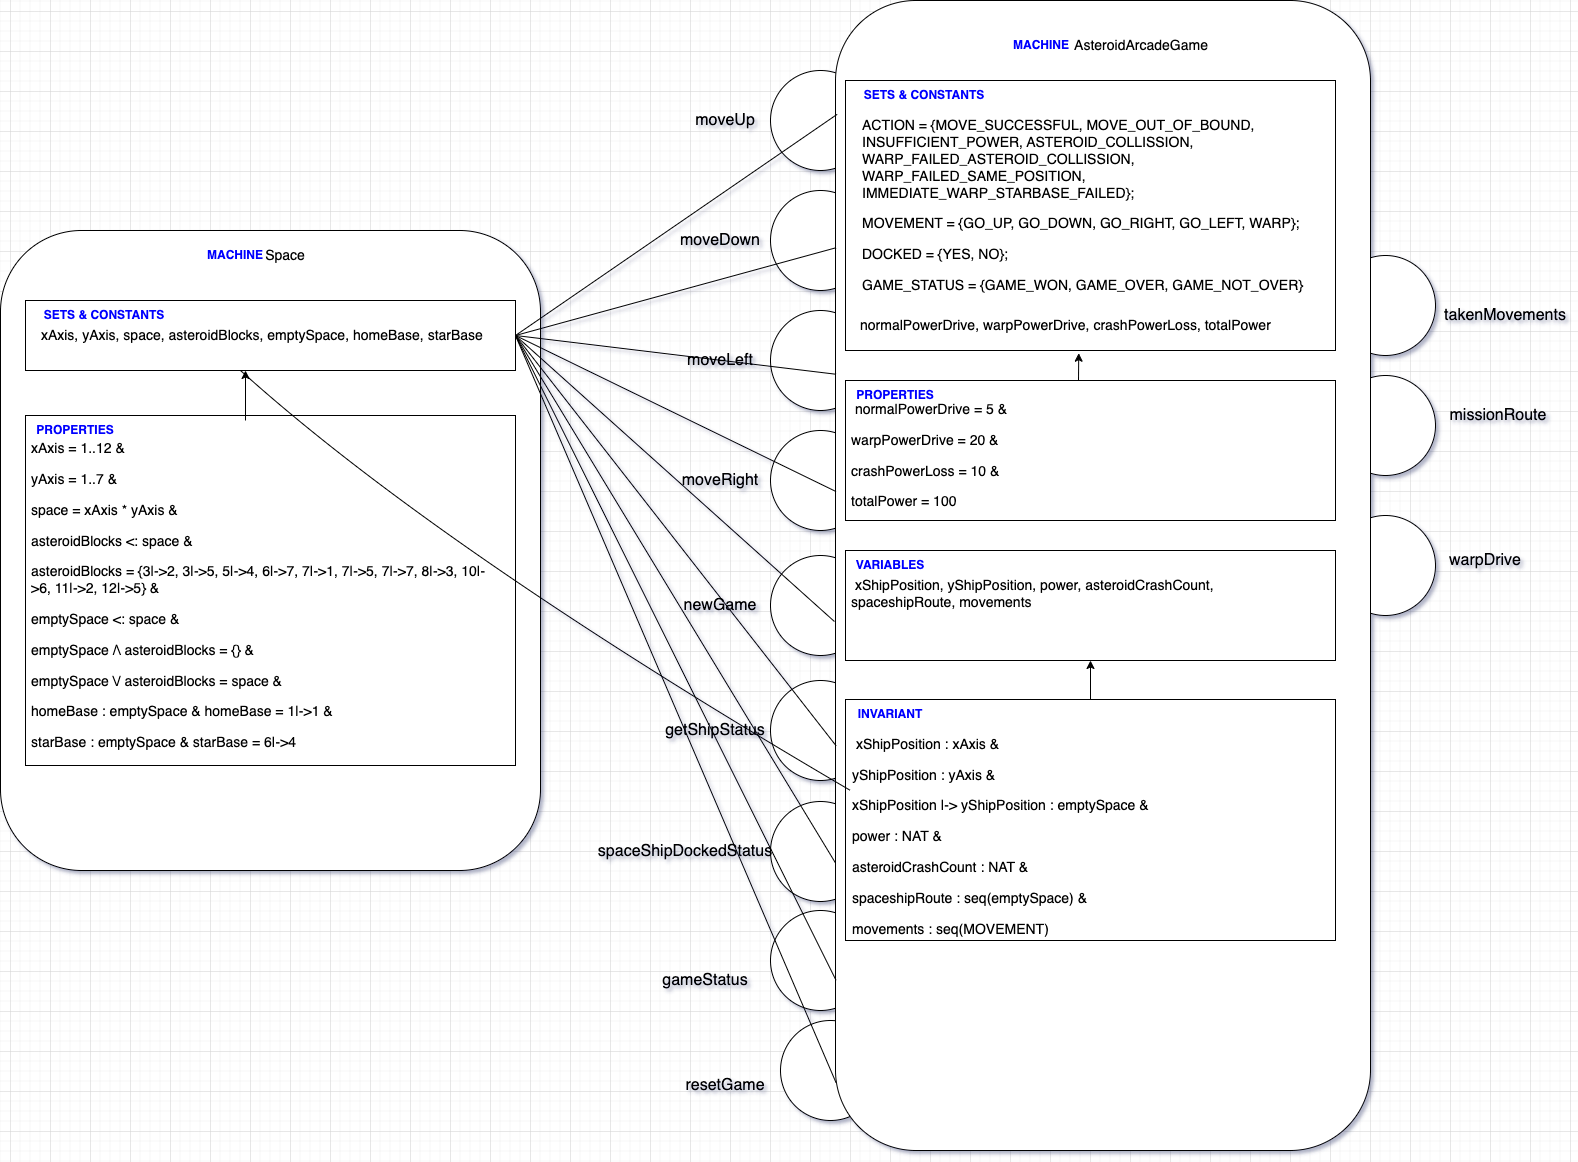

The diagram above was exported from draw.io. Its source (the exported page's mxGraphModel, read from the mxfile embedded in the PNG):
<mxGraphModel dx="2206" dy="1223" grid="1" gridSize="10" guides="1" tooltips="1" connect="1" arrows="1" fold="1" page="1" pageScale="1" pageWidth="827" pageHeight="1169" math="0" shadow="0">
  <root>
    <mxCell id="0" />
    <mxCell id="1" parent="0" />
    <mxCell id="4yIqp9vL1Z3F7QKYJu5n-49" value="" style="ellipse;whiteSpace=wrap;html=1;aspect=fixed;" vertex="1" parent="1">
      <mxGeometry x="1565" y="985" width="100" height="100" as="geometry" />
    </mxCell>
    <mxCell id="4yIqp9vL1Z3F7QKYJu5n-47" value="" style="ellipse;whiteSpace=wrap;html=1;aspect=fixed;" vertex="1" parent="1">
      <mxGeometry x="1010" y="1490" width="100" height="100" as="geometry" />
    </mxCell>
    <mxCell id="4yIqp9vL1Z3F7QKYJu5n-46" value="" style="ellipse;whiteSpace=wrap;html=1;aspect=fixed;" vertex="1" parent="1">
      <mxGeometry x="1565" y="725" width="100" height="100" as="geometry" />
    </mxCell>
    <mxCell id="4yIqp9vL1Z3F7QKYJu5n-45" value="" style="ellipse;whiteSpace=wrap;html=1;aspect=fixed;" vertex="1" parent="1">
      <mxGeometry x="1000" y="1380" width="100" height="100" as="geometry" />
    </mxCell>
    <mxCell id="4yIqp9vL1Z3F7QKYJu5n-27" value="" style="ellipse;whiteSpace=wrap;html=1;aspect=fixed;" vertex="1" parent="1">
      <mxGeometry x="1565" y="845" width="100" height="100" as="geometry" />
    </mxCell>
    <mxCell id="4yIqp9vL1Z3F7QKYJu5n-26" value="" style="ellipse;whiteSpace=wrap;html=1;aspect=fixed;" vertex="1" parent="1">
      <mxGeometry x="1000" y="1271" width="100" height="100" as="geometry" />
    </mxCell>
    <mxCell id="4yIqp9vL1Z3F7QKYJu5n-25" value="" style="ellipse;whiteSpace=wrap;html=1;aspect=fixed;" vertex="1" parent="1">
      <mxGeometry x="1000" y="1150" width="100" height="100" as="geometry" />
    </mxCell>
    <mxCell id="4yIqp9vL1Z3F7QKYJu5n-24" value="" style="ellipse;whiteSpace=wrap;html=1;aspect=fixed;" vertex="1" parent="1">
      <mxGeometry x="1000" y="1025" width="100" height="100" as="geometry" />
    </mxCell>
    <mxCell id="4yIqp9vL1Z3F7QKYJu5n-18" value="" style="ellipse;whiteSpace=wrap;html=1;aspect=fixed;" vertex="1" parent="1">
      <mxGeometry x="1000" y="660" width="100" height="100" as="geometry" />
    </mxCell>
    <mxCell id="4yIqp9vL1Z3F7QKYJu5n-19" value="" style="ellipse;whiteSpace=wrap;html=1;aspect=fixed;" vertex="1" parent="1">
      <mxGeometry x="1000" y="780" width="100" height="100" as="geometry" />
    </mxCell>
    <mxCell id="4yIqp9vL1Z3F7QKYJu5n-20" value="" style="ellipse;whiteSpace=wrap;html=1;aspect=fixed;" vertex="1" parent="1">
      <mxGeometry x="1000" y="900" width="100" height="100" as="geometry" />
    </mxCell>
    <mxCell id="4yIqp9vL1Z3F7QKYJu5n-17" value="" style="ellipse;whiteSpace=wrap;html=1;aspect=fixed;" vertex="1" parent="1">
      <mxGeometry x="1000" y="540" width="100" height="100" as="geometry" />
    </mxCell>
    <mxCell id="rUMl1aIWX8RCXmH1c5Ah-6" value="" style="rounded=1;whiteSpace=wrap;html=1;glass=0;movable=1;" parent="1" vertex="1">
      <mxGeometry x="230" y="700" width="540" height="640" as="geometry" />
    </mxCell>
    <mxCell id="rUMl1aIWX8RCXmH1c5Ah-16" value="" style="rounded=0;whiteSpace=wrap;html=1;" parent="1" vertex="1">
      <mxGeometry x="255" y="885" width="490" height="350" as="geometry" />
    </mxCell>
    <mxCell id="rUMl1aIWX8RCXmH1c5Ah-15" value="" style="rounded=0;whiteSpace=wrap;html=1;" parent="1" vertex="1">
      <mxGeometry x="255" y="770" width="490" height="70" as="geometry" />
    </mxCell>
    <mxCell id="rUMl1aIWX8RCXmH1c5Ah-7" value="&lt;b&gt;MACHINE&lt;/b&gt;" style="text;html=1;strokeColor=none;fillColor=none;align=center;verticalAlign=middle;whiteSpace=wrap;rounded=0;fontColor=#0000FF;" parent="1" vertex="1">
      <mxGeometry x="435" y="710" width="60" height="30" as="geometry" />
    </mxCell>
    <mxCell id="rUMl1aIWX8RCXmH1c5Ah-9" value="&lt;b&gt;PROPERTIES&lt;/b&gt;" style="text;html=1;strokeColor=none;fillColor=none;align=center;verticalAlign=middle;whiteSpace=wrap;rounded=0;fontColor=#0000FF;" parent="1" vertex="1">
      <mxGeometry x="245" y="885" width="120" height="30" as="geometry" />
    </mxCell>
    <mxCell id="rUMl1aIWX8RCXmH1c5Ah-8" value="&lt;b&gt;SETS &amp;amp; CONSTANTS&lt;/b&gt;" style="text;html=1;strokeColor=none;fillColor=none;align=center;verticalAlign=middle;whiteSpace=wrap;rounded=0;fontColor=#0000FF;" parent="1" vertex="1">
      <mxGeometry x="259" y="770" width="150" height="30" as="geometry" />
    </mxCell>
    <mxCell id="rUMl1aIWX8RCXmH1c5Ah-37" value="" style="rounded=1;whiteSpace=wrap;html=1;movable=0;" parent="1" vertex="1">
      <mxGeometry x="1065" y="470" width="535" height="1150" as="geometry" />
    </mxCell>
    <mxCell id="rUMl1aIWX8RCXmH1c5Ah-38" value="" style="rounded=0;whiteSpace=wrap;html=1;" parent="1" vertex="1">
      <mxGeometry x="1075" y="1020" width="490" height="110" as="geometry" />
    </mxCell>
    <mxCell id="rUMl1aIWX8RCXmH1c5Ah-39" value="" style="rounded=0;whiteSpace=wrap;html=1;" parent="1" vertex="1">
      <mxGeometry x="1075" y="1169" width="490" height="241" as="geometry" />
    </mxCell>
    <mxCell id="rUMl1aIWX8RCXmH1c5Ah-40" value="" style="rounded=0;whiteSpace=wrap;html=1;" parent="1" vertex="1">
      <mxGeometry x="1075" y="850" width="490" height="140" as="geometry" />
    </mxCell>
    <mxCell id="rUMl1aIWX8RCXmH1c5Ah-41" value="" style="rounded=0;whiteSpace=wrap;html=1;" parent="1" vertex="1">
      <mxGeometry x="1075" y="550" width="490" height="270" as="geometry" />
    </mxCell>
    <mxCell id="rUMl1aIWX8RCXmH1c5Ah-42" value="&lt;b&gt;MACHINE&lt;/b&gt;" style="text;html=1;strokeColor=none;fillColor=none;align=center;verticalAlign=middle;whiteSpace=wrap;rounded=0;fontColor=#0000FF;" parent="1" vertex="1">
      <mxGeometry x="1241" y="500" width="60" height="30" as="geometry" />
    </mxCell>
    <mxCell id="rUMl1aIWX8RCXmH1c5Ah-43" value="&lt;b&gt;PROPERTIES&lt;/b&gt;" style="text;html=1;strokeColor=none;fillColor=none;align=center;verticalAlign=middle;whiteSpace=wrap;rounded=0;fontColor=#0000FF;" parent="1" vertex="1">
      <mxGeometry x="1065" y="850" width="120" height="30" as="geometry" />
    </mxCell>
    <mxCell id="rUMl1aIWX8RCXmH1c5Ah-44" value="&lt;b&gt;SETS &amp;amp; CONSTANTS&lt;/b&gt;" style="text;html=1;strokeColor=none;fillColor=none;align=center;verticalAlign=middle;whiteSpace=wrap;rounded=0;fontColor=#0000FF;" parent="1" vertex="1">
      <mxGeometry x="1079" y="550" width="150" height="30" as="geometry" />
    </mxCell>
    <mxCell id="rUMl1aIWX8RCXmH1c5Ah-45" value="&lt;b&gt;VARIABLES&lt;/b&gt;" style="text;html=1;strokeColor=none;fillColor=none;align=center;verticalAlign=middle;whiteSpace=wrap;rounded=0;fontColor=#0000FF;" parent="1" vertex="1">
      <mxGeometry x="1070" y="1020" width="100" height="30" as="geometry" />
    </mxCell>
    <mxCell id="rUMl1aIWX8RCXmH1c5Ah-46" value="&lt;b&gt;INVARIANT&lt;/b&gt;" style="text;html=1;strokeColor=none;fillColor=none;align=center;verticalAlign=middle;whiteSpace=wrap;rounded=0;fontColor=#0000FF;" parent="1" vertex="1">
      <mxGeometry x="1075" y="1169" width="90" height="30" as="geometry" />
    </mxCell>
    <mxCell id="4yIqp9vL1Z3F7QKYJu5n-1" value="Space" style="text;html=1;strokeColor=none;fillColor=none;align=center;verticalAlign=middle;whiteSpace=wrap;rounded=0;fontSize=14;" vertex="1" parent="1">
      <mxGeometry x="485" y="710" width="60" height="30" as="geometry" />
    </mxCell>
    <mxCell id="4yIqp9vL1Z3F7QKYJu5n-2" value="AsteroidArcadeGame" style="text;html=1;strokeColor=none;fillColor=none;align=center;verticalAlign=middle;whiteSpace=wrap;rounded=0;fontSize=14;" vertex="1" parent="1">
      <mxGeometry x="1296" y="500" width="150" height="30" as="geometry" />
    </mxCell>
    <mxCell id="4yIqp9vL1Z3F7QKYJu5n-3" value="&amp;nbsp; xAxis, yAxis, space, asteroidBlocks, emptySpace, homeBase, starBase" style="text;html=1;strokeColor=none;fillColor=none;align=center;verticalAlign=middle;whiteSpace=wrap;rounded=0;fontSize=14;" vertex="1" parent="1">
      <mxGeometry x="245" y="790" width="486" height="30" as="geometry" />
    </mxCell>
    <mxCell id="4yIqp9vL1Z3F7QKYJu5n-4" value="&lt;p style=&quot;font-size: 14px;&quot;&gt;&lt;span style=&quot;background-color: initial; font-size: 14px;&quot;&gt;xAxis = 1..12 &amp;amp;&lt;/span&gt;&lt;br style=&quot;font-size: 14px;&quot;&gt;&lt;/p&gt;&lt;p style=&quot;font-size: 14px;&quot;&gt;&lt;span style=&quot;background-color: initial; font-size: 14px;&quot;&gt;yAxis = 1..7 &amp;amp;&lt;/span&gt;&lt;/p&gt;&lt;p style=&quot;font-size: 14px;&quot;&gt;&lt;span style=&quot;background-color: initial; font-size: 14px;&quot;&gt;space = xAxis * yAxis &amp;amp;&lt;/span&gt;&lt;/p&gt;&lt;p style=&quot;font-size: 14px;&quot;&gt;&lt;/p&gt;&lt;p style=&quot;font-size: 14px;&quot;&gt;&lt;span style=&quot;background-color: initial; font-size: 14px;&quot;&gt;asteroidBlocks &amp;lt;: space &amp;amp;&lt;/span&gt;&lt;br style=&quot;font-size: 14px;&quot;&gt;&lt;/p&gt;&lt;p style=&quot;font-size: 14px;&quot;&gt;&lt;span style=&quot;background-color: initial; font-size: 14px;&quot;&gt;asteroidBlocks = {3|-&amp;gt;2, 3|-&amp;gt;5, 5|-&amp;gt;4, 6|-&amp;gt;7, 7|-&amp;gt;1, 7|-&amp;gt;5, 7|-&amp;gt;7, 8|-&amp;gt;3, 10|-&amp;gt;6, 11|-&amp;gt;2, 12|-&amp;gt;5} &amp;amp;&lt;/span&gt;&lt;/p&gt;&lt;p style=&quot;font-size: 14px;&quot;&gt;    emptySpace &amp;lt;: space &amp;amp;&lt;/p&gt;&lt;p style=&quot;font-size: 14px;&quot;&gt;    emptySpace /\ asteroidBlocks = {} &amp;amp;&lt;/p&gt;&lt;p style=&quot;font-size: 14px;&quot;&gt;    emptySpace \/ asteroidBlocks = space &amp;amp;&lt;/p&gt;&lt;p style=&quot;font-size: 14px;&quot;&gt;&lt;span style=&quot;background-color: initial; font-size: 14px;&quot;&gt;homeBase : emptySpace &amp;amp; homeBase = 1|-&amp;gt;1 &amp;amp;&lt;/span&gt;&lt;/p&gt;&lt;p style=&quot;font-size: 14px;&quot;&gt;    starBase : emptySpace &amp;amp; starBase = 6|-&amp;gt;4&lt;/p&gt;" style="text;html=1;strokeColor=none;fillColor=none;align=left;verticalAlign=middle;whiteSpace=wrap;rounded=0;fontSize=14;" vertex="1" parent="1">
      <mxGeometry x="259" y="905" width="460" height="320" as="geometry" />
    </mxCell>
    <mxCell id="4yIqp9vL1Z3F7QKYJu5n-5" value="&lt;p style=&quot;font-size: 14px;&quot;&gt;ACTION = {MOVE_SUCCESSFUL, MOVE_OUT_OF_BOUND, INSUFFICIENT_POWER, ASTEROID_COLLISSION, WARP_FAILED_ASTEROID_COLLISSION, WARP_FAILED_SAME_POSITION, IMMEDIATE_WARP_STARBASE_FAILED};&lt;/p&gt;&lt;p style=&quot;font-size: 14px;&quot;&gt;&lt;span style=&quot;background-color: initial;&quot;&gt;MOVEMENT = {GO_UP, GO_DOWN, GO_RIGHT, GO_LEFT, WARP};&lt;/span&gt;&lt;/p&gt;&lt;p style=&quot;font-size: 14px;&quot;&gt;DOCKED = {YES, NO};&lt;/p&gt;&lt;p style=&quot;font-size: 14px;&quot;&gt;&lt;span style=&quot;background-color: initial;&quot;&gt;GAME_STATUS = {GAME_WON, GAME_OVER, GAME_NOT_OVER}&lt;/span&gt;&lt;/p&gt;" style="text;html=1;strokeColor=none;fillColor=none;align=left;verticalAlign=middle;whiteSpace=wrap;rounded=0;fontSize=14;" vertex="1" parent="1">
      <mxGeometry x="1090" y="580" width="450" height="190" as="geometry" />
    </mxCell>
    <mxCell id="4yIqp9vL1Z3F7QKYJu5n-6" value="normalPowerDrive, warpPowerDrive, crashPowerLoss, totalPower" style="text;html=1;strokeColor=none;fillColor=none;align=left;verticalAlign=middle;whiteSpace=wrap;rounded=0;fontSize=14;" vertex="1" parent="1">
      <mxGeometry x="1087.5" y="780" width="485" height="30" as="geometry" />
    </mxCell>
    <mxCell id="4yIqp9vL1Z3F7QKYJu5n-7" value="&lt;p style=&quot;font-size: 14px;&quot;&gt;&amp;nbsp;normalPowerDrive = 5 &amp;amp;&lt;/p&gt;&lt;p style=&quot;font-size: 14px;&quot;&gt; warpPowerDrive = 20 &amp;amp;&lt;/p&gt;&lt;p style=&quot;font-size: 14px;&quot;&gt; crashPowerLoss = 10 &amp;amp;&lt;/p&gt;&lt;p style=&quot;font-size: 14px;&quot;&gt; totalPower = 100&lt;/p&gt;" style="text;html=1;strokeColor=none;fillColor=none;align=left;verticalAlign=middle;rounded=0;fontSize=14;whiteSpace=wrap;" vertex="1" parent="1">
      <mxGeometry x="1079" y="880" width="445" height="90" as="geometry" />
    </mxCell>
    <mxCell id="4yIqp9vL1Z3F7QKYJu5n-8" value="&amp;nbsp;xShipPosition, yShipPosition, power, asteroidCrashCount, spaceshipRoute, movements" style="text;html=1;strokeColor=none;fillColor=none;align=left;verticalAlign=top;whiteSpace=wrap;rounded=0;fontSize=14;" vertex="1" parent="1">
      <mxGeometry x="1079" y="1040" width="451" height="50" as="geometry" />
    </mxCell>
    <mxCell id="4yIqp9vL1Z3F7QKYJu5n-9" value="&lt;p style=&quot;font-size: 14px;&quot;&gt;&amp;nbsp;xShipPosition : xAxis &amp;amp;&lt;/p&gt;&lt;p style=&quot;font-size: 14px;&quot;&gt; yShipPosition : yAxis &amp;amp;&lt;/p&gt;&lt;p style=&quot;font-size: 14px;&quot;&gt; xShipPosition |-&amp;gt; yShipPosition : emptySpace &amp;amp;&lt;/p&gt;&lt;p style=&quot;font-size: 14px;&quot;&gt; power : NAT &amp;amp;&lt;/p&gt;&lt;p style=&quot;font-size: 14px;&quot;&gt; asteroidCrashCount : NAT &amp;amp;&lt;/p&gt;&lt;p style=&quot;font-size: 14px;&quot;&gt; spaceshipRoute : seq(emptySpace) &amp;amp;&lt;/p&gt;&lt;p style=&quot;font-size: 14px;&quot;&gt; movements : seq(MOVEMENT)&lt;/p&gt;" style="text;html=1;strokeColor=none;fillColor=none;align=left;verticalAlign=middle;whiteSpace=wrap;rounded=0;fontSize=14;" vertex="1" parent="1">
      <mxGeometry x="1080" y="1240" width="460" height="131" as="geometry" />
    </mxCell>
    <mxCell id="4yIqp9vL1Z3F7QKYJu5n-28" value="moveUp" style="text;html=1;strokeColor=none;fillColor=none;align=center;verticalAlign=middle;whiteSpace=wrap;rounded=0;fontSize=16;" vertex="1" parent="1">
      <mxGeometry x="915" y="575" width="80" height="30" as="geometry" />
    </mxCell>
    <mxCell id="4yIqp9vL1Z3F7QKYJu5n-29" value="moveDown" style="text;html=1;strokeColor=none;fillColor=none;align=center;verticalAlign=middle;whiteSpace=wrap;rounded=0;fontSize=16;" vertex="1" parent="1">
      <mxGeometry x="910" y="695" width="80" height="30" as="geometry" />
    </mxCell>
    <mxCell id="4yIqp9vL1Z3F7QKYJu5n-30" value="moveLeft" style="text;html=1;strokeColor=none;fillColor=none;align=center;verticalAlign=middle;whiteSpace=wrap;rounded=0;fontSize=16;" vertex="1" parent="1">
      <mxGeometry x="920" y="815" width="60" height="30" as="geometry" />
    </mxCell>
    <mxCell id="4yIqp9vL1Z3F7QKYJu5n-31" value="moveRight" style="text;html=1;strokeColor=none;fillColor=none;align=center;verticalAlign=middle;whiteSpace=wrap;rounded=0;fontSize=16;" vertex="1" parent="1">
      <mxGeometry x="905" y="935" width="90" height="30" as="geometry" />
    </mxCell>
    <mxCell id="4yIqp9vL1Z3F7QKYJu5n-32" value="" style="endArrow=classic;html=1;rounded=0;" edge="1" parent="1" source="rUMl1aIWX8RCXmH1c5Ah-39" target="rUMl1aIWX8RCXmH1c5Ah-38">
      <mxGeometry width="50" height="50" relative="1" as="geometry">
        <mxPoint x="1300" y="1170" as="sourcePoint" />
        <mxPoint x="1350" y="1120" as="targetPoint" />
      </mxGeometry>
    </mxCell>
    <mxCell id="4yIqp9vL1Z3F7QKYJu5n-33" value="" style="endArrow=classic;html=1;rounded=0;entryX=0.476;entryY=1.01;entryDx=0;entryDy=0;entryPerimeter=0;" edge="1" parent="1" target="rUMl1aIWX8RCXmH1c5Ah-41">
      <mxGeometry width="50" height="50" relative="1" as="geometry">
        <mxPoint x="1308" y="850" as="sourcePoint" />
        <mxPoint x="1360" y="800" as="targetPoint" />
      </mxGeometry>
    </mxCell>
    <mxCell id="4yIqp9vL1Z3F7QKYJu5n-34" value="" style="endArrow=classic;html=1;rounded=0;" edge="1" parent="1">
      <mxGeometry width="50" height="50" relative="1" as="geometry">
        <mxPoint x="475" y="890" as="sourcePoint" />
        <mxPoint x="475" y="840" as="targetPoint" />
      </mxGeometry>
    </mxCell>
    <mxCell id="4yIqp9vL1Z3F7QKYJu5n-35" value="newGame" style="text;html=1;strokeColor=none;fillColor=none;align=center;verticalAlign=middle;whiteSpace=wrap;rounded=0;fontSize=16;" vertex="1" parent="1">
      <mxGeometry x="905" y="1060" width="90" height="30" as="geometry" />
    </mxCell>
    <mxCell id="4yIqp9vL1Z3F7QKYJu5n-36" value="getShipStatus&lt;br&gt;" style="text;html=1;strokeColor=none;fillColor=none;align=center;verticalAlign=middle;whiteSpace=wrap;rounded=0;fontSize=16;" vertex="1" parent="1">
      <mxGeometry x="900" y="1185" width="90" height="30" as="geometry" />
    </mxCell>
    <mxCell id="4yIqp9vL1Z3F7QKYJu5n-37" value="missionRoute" style="text;html=1;strokeColor=none;fillColor=none;align=center;verticalAlign=middle;whiteSpace=wrap;rounded=0;fontSize=16;" vertex="1" parent="1">
      <mxGeometry x="1682.5" y="870" width="90" height="30" as="geometry" />
    </mxCell>
    <mxCell id="4yIqp9vL1Z3F7QKYJu5n-38" value="spaceShipDockedStatus" style="text;html=1;strokeColor=none;fillColor=none;align=center;verticalAlign=middle;whiteSpace=wrap;rounded=0;fontSize=16;" vertex="1" parent="1">
      <mxGeometry x="870" y="1306" width="90" height="30" as="geometry" />
    </mxCell>
    <mxCell id="4yIqp9vL1Z3F7QKYJu5n-42" value="gameStatus" style="text;html=1;strokeColor=none;fillColor=none;align=center;verticalAlign=middle;whiteSpace=wrap;rounded=0;fontSize=16;" vertex="1" parent="1">
      <mxGeometry x="890" y="1435" width="90" height="30" as="geometry" />
    </mxCell>
    <mxCell id="4yIqp9vL1Z3F7QKYJu5n-43" value="takenMovements" style="text;html=1;strokeColor=none;fillColor=none;align=center;verticalAlign=middle;whiteSpace=wrap;rounded=0;fontSize=16;" vertex="1" parent="1">
      <mxGeometry x="1690" y="770" width="90" height="30" as="geometry" />
    </mxCell>
    <mxCell id="4yIqp9vL1Z3F7QKYJu5n-48" value="resetGame" style="text;html=1;strokeColor=none;fillColor=none;align=center;verticalAlign=middle;whiteSpace=wrap;rounded=0;fontSize=16;" vertex="1" parent="1">
      <mxGeometry x="910" y="1540" width="90" height="30" as="geometry" />
    </mxCell>
    <mxCell id="4yIqp9vL1Z3F7QKYJu5n-50" value="warpDrive" style="text;html=1;strokeColor=none;fillColor=none;align=center;verticalAlign=middle;whiteSpace=wrap;rounded=0;fontSize=16;" vertex="1" parent="1">
      <mxGeometry x="1670" y="1015" width="90" height="30" as="geometry" />
    </mxCell>
    <mxCell id="4yIqp9vL1Z3F7QKYJu5n-51" value="" style="endArrow=none;html=1;rounded=0;curved=1;" edge="1" parent="1">
      <mxGeometry width="50" height="50" relative="1" as="geometry">
        <mxPoint x="470" y="840" as="sourcePoint" />
        <mxPoint x="1080" y="1260" as="targetPoint" />
        <Array as="points">
          <mxPoint x="670" y="1020" />
        </Array>
      </mxGeometry>
    </mxCell>
    <mxCell id="4yIqp9vL1Z3F7QKYJu5n-53" value="" style="endArrow=none;html=1;rounded=0;entryX=0.003;entryY=0.099;entryDx=0;entryDy=0;entryPerimeter=0;exitX=1;exitY=0.5;exitDx=0;exitDy=0;" edge="1" parent="1" source="rUMl1aIWX8RCXmH1c5Ah-15" target="rUMl1aIWX8RCXmH1c5Ah-37">
      <mxGeometry width="50" height="50" relative="1" as="geometry">
        <mxPoint x="750" y="800" as="sourcePoint" />
        <mxPoint x="800" y="550" as="targetPoint" />
      </mxGeometry>
    </mxCell>
    <mxCell id="4yIqp9vL1Z3F7QKYJu5n-54" value="" style="endArrow=none;html=1;rounded=0;entryX=0.001;entryY=0.215;entryDx=0;entryDy=0;entryPerimeter=0;exitX=1;exitY=0.5;exitDx=0;exitDy=0;" edge="1" parent="1" source="rUMl1aIWX8RCXmH1c5Ah-15" target="rUMl1aIWX8RCXmH1c5Ah-37">
      <mxGeometry width="50" height="50" relative="1" as="geometry">
        <mxPoint x="750" y="800" as="sourcePoint" />
        <mxPoint x="1067" y="609" as="targetPoint" />
      </mxGeometry>
    </mxCell>
    <mxCell id="4yIqp9vL1Z3F7QKYJu5n-55" value="" style="endArrow=none;html=1;rounded=0;entryX=0.001;entryY=0.325;entryDx=0;entryDy=0;entryPerimeter=0;exitX=1;exitY=0.5;exitDx=0;exitDy=0;" edge="1" parent="1" source="rUMl1aIWX8RCXmH1c5Ah-15" target="rUMl1aIWX8RCXmH1c5Ah-37">
      <mxGeometry width="50" height="50" relative="1" as="geometry">
        <mxPoint x="750" y="800" as="sourcePoint" />
        <mxPoint x="1077" y="619" as="targetPoint" />
      </mxGeometry>
    </mxCell>
    <mxCell id="4yIqp9vL1Z3F7QKYJu5n-56" value="" style="endArrow=none;html=1;rounded=0;entryX=0.001;entryY=0.427;entryDx=0;entryDy=0;entryPerimeter=0;exitX=1;exitY=0.5;exitDx=0;exitDy=0;" edge="1" parent="1" source="rUMl1aIWX8RCXmH1c5Ah-15" target="rUMl1aIWX8RCXmH1c5Ah-37">
      <mxGeometry width="50" height="50" relative="1" as="geometry">
        <mxPoint x="750" y="600" as="sourcePoint" />
        <mxPoint x="1087" y="629" as="targetPoint" />
      </mxGeometry>
    </mxCell>
    <mxCell id="4yIqp9vL1Z3F7QKYJu5n-57" value="" style="endArrow=none;html=1;rounded=0;entryX=-0.002;entryY=0.54;entryDx=0;entryDy=0;entryPerimeter=0;exitX=1;exitY=0.5;exitDx=0;exitDy=0;" edge="1" parent="1" source="rUMl1aIWX8RCXmH1c5Ah-15" target="rUMl1aIWX8RCXmH1c5Ah-37">
      <mxGeometry width="50" height="50" relative="1" as="geometry">
        <mxPoint x="790" y="640" as="sourcePoint" />
        <mxPoint x="1097" y="639" as="targetPoint" />
      </mxGeometry>
    </mxCell>
    <mxCell id="4yIqp9vL1Z3F7QKYJu5n-58" value="" style="endArrow=none;html=1;rounded=0;entryX=0.001;entryY=0.648;entryDx=0;entryDy=0;entryPerimeter=0;exitX=1;exitY=0.5;exitDx=0;exitDy=0;" edge="1" parent="1" source="rUMl1aIWX8RCXmH1c5Ah-15" target="rUMl1aIWX8RCXmH1c5Ah-37">
      <mxGeometry width="50" height="50" relative="1" as="geometry">
        <mxPoint x="800" y="650" as="sourcePoint" />
        <mxPoint x="1107" y="649" as="targetPoint" />
      </mxGeometry>
    </mxCell>
    <mxCell id="4yIqp9vL1Z3F7QKYJu5n-59" value="" style="endArrow=none;html=1;rounded=0;entryX=0;entryY=0.75;entryDx=0;entryDy=0;exitX=1;exitY=0.5;exitDx=0;exitDy=0;" edge="1" parent="1" source="rUMl1aIWX8RCXmH1c5Ah-15" target="rUMl1aIWX8RCXmH1c5Ah-37">
      <mxGeometry width="50" height="50" relative="1" as="geometry">
        <mxPoint x="810" y="660" as="sourcePoint" />
        <mxPoint x="1117" y="659" as="targetPoint" />
      </mxGeometry>
    </mxCell>
    <mxCell id="4yIqp9vL1Z3F7QKYJu5n-60" value="" style="endArrow=none;html=1;rounded=0;entryX=0.001;entryY=0.852;entryDx=0;entryDy=0;entryPerimeter=0;exitX=1;exitY=0.5;exitDx=0;exitDy=0;" edge="1" parent="1" source="rUMl1aIWX8RCXmH1c5Ah-15" target="rUMl1aIWX8RCXmH1c5Ah-37">
      <mxGeometry width="50" height="50" relative="1" as="geometry">
        <mxPoint x="820" y="670" as="sourcePoint" />
        <mxPoint x="1127" y="669" as="targetPoint" />
      </mxGeometry>
    </mxCell>
    <mxCell id="4yIqp9vL1Z3F7QKYJu5n-61" value="" style="endArrow=none;html=1;rounded=0;entryX=0.001;entryY=0.941;entryDx=0;entryDy=0;entryPerimeter=0;exitX=1;exitY=0.5;exitDx=0;exitDy=0;" edge="1" parent="1" source="rUMl1aIWX8RCXmH1c5Ah-15" target="rUMl1aIWX8RCXmH1c5Ah-37">
      <mxGeometry width="50" height="50" relative="1" as="geometry">
        <mxPoint x="740" y="810" as="sourcePoint" />
        <mxPoint x="1137" y="679" as="targetPoint" />
      </mxGeometry>
    </mxCell>
  </root>
</mxGraphModel>